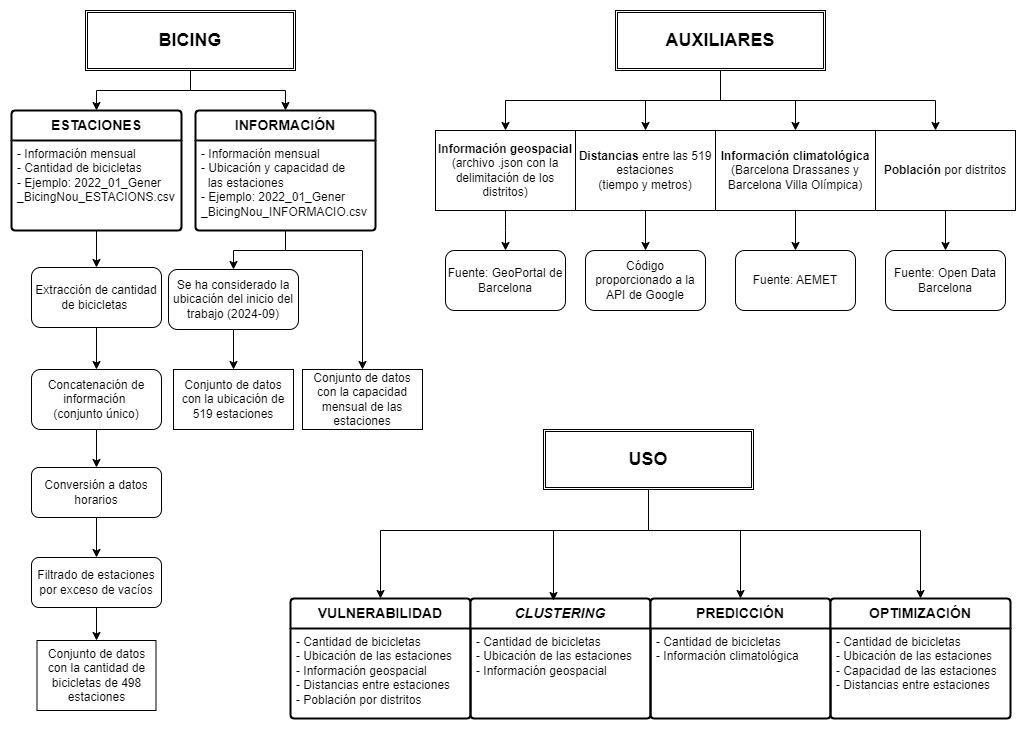

The diagram above was exported from draw.io. Its source (the exported page's mxGraphModel, read from the mxfile embedded in the PNG):
<mxGraphModel dx="1167" dy="2870" grid="1" gridSize="10" guides="1" tooltips="1" connect="1" arrows="1" fold="1" page="1" pageScale="1" pageWidth="827" pageHeight="1169" math="0" shadow="0">
  <root>
    <mxCell id="0" />
    <mxCell id="1" parent="0" />
    <mxCell id="RKbozviBFmEI2_MTx0Mp-12" style="edgeStyle=orthogonalEdgeStyle;rounded=0;orthogonalLoop=1;jettySize=auto;html=1;entryX=0.5;entryY=0;entryDx=0;entryDy=0;" parent="1" source="RKbozviBFmEI2_MTx0Mp-1" target="RKbozviBFmEI2_MTx0Mp-6" edge="1">
      <mxGeometry relative="1" as="geometry" />
    </mxCell>
    <mxCell id="RKbozviBFmEI2_MTx0Mp-13" style="edgeStyle=orthogonalEdgeStyle;rounded=0;orthogonalLoop=1;jettySize=auto;html=1;entryX=0.5;entryY=0;entryDx=0;entryDy=0;" parent="1" source="RKbozviBFmEI2_MTx0Mp-1" target="RKbozviBFmEI2_MTx0Mp-9" edge="1">
      <mxGeometry relative="1" as="geometry" />
    </mxCell>
    <mxCell id="RKbozviBFmEI2_MTx0Mp-1" value="&lt;font style=&quot;font-size: 18px;&quot;&gt;&lt;b&gt;BICING&lt;/b&gt;&lt;/font&gt;" style="shape=ext;double=1;rounded=0;whiteSpace=wrap;html=1;fillColor=none;" parent="1" vertex="1">
      <mxGeometry x="120" y="-2320" width="210" height="60" as="geometry" />
    </mxCell>
    <mxCell id="RKbozviBFmEI2_MTx0Mp-49" style="edgeStyle=orthogonalEdgeStyle;rounded=0;orthogonalLoop=1;jettySize=auto;html=1;" parent="1" source="RKbozviBFmEI2_MTx0Mp-2" target="RKbozviBFmEI2_MTx0Mp-40" edge="1">
      <mxGeometry relative="1" as="geometry" />
    </mxCell>
    <mxCell id="RKbozviBFmEI2_MTx0Mp-51" style="edgeStyle=orthogonalEdgeStyle;rounded=0;orthogonalLoop=1;jettySize=auto;html=1;" parent="1" source="RKbozviBFmEI2_MTx0Mp-2" target="RKbozviBFmEI2_MTx0Mp-39" edge="1">
      <mxGeometry relative="1" as="geometry">
        <Array as="points">
          <mxPoint x="755" y="-2230" />
          <mxPoint x="540" y="-2230" />
        </Array>
      </mxGeometry>
    </mxCell>
    <mxCell id="RKbozviBFmEI2_MTx0Mp-52" style="edgeStyle=orthogonalEdgeStyle;rounded=0;orthogonalLoop=1;jettySize=auto;html=1;" parent="1" source="RKbozviBFmEI2_MTx0Mp-2" target="RKbozviBFmEI2_MTx0Mp-47" edge="1">
      <mxGeometry relative="1" as="geometry" />
    </mxCell>
    <mxCell id="RKbozviBFmEI2_MTx0Mp-53" style="edgeStyle=orthogonalEdgeStyle;rounded=0;orthogonalLoop=1;jettySize=auto;html=1;" parent="1" source="RKbozviBFmEI2_MTx0Mp-2" target="RKbozviBFmEI2_MTx0Mp-48" edge="1">
      <mxGeometry relative="1" as="geometry">
        <Array as="points">
          <mxPoint x="755" y="-2230" />
          <mxPoint x="970" y="-2230" />
        </Array>
      </mxGeometry>
    </mxCell>
    <mxCell id="RKbozviBFmEI2_MTx0Mp-2" value="&lt;font style=&quot;font-size: 18px;&quot;&gt;&lt;b&gt;AUXILIARES&lt;/b&gt;&lt;/font&gt;" style="shape=ext;double=1;rounded=0;whiteSpace=wrap;html=1;fillColor=none;" parent="1" vertex="1">
      <mxGeometry x="650" y="-2320" width="210" height="60" as="geometry" />
    </mxCell>
    <mxCell id="RKbozviBFmEI2_MTx0Mp-6" value="&lt;b&gt;ESTACIONES&lt;/b&gt;" style="swimlane;childLayout=stackLayout;horizontal=1;startSize=30;horizontalStack=0;rounded=1;fontSize=14;fontStyle=0;strokeWidth=2;resizeParent=0;resizeLast=1;shadow=0;dashed=0;align=center;arcSize=4;whiteSpace=wrap;html=1;fillColor=none;" parent="1" vertex="1">
      <mxGeometry x="46" y="-2220" width="170" height="120" as="geometry">
        <mxRectangle x="300" y="-2330" width="150" height="50" as="alternateBounds" />
      </mxGeometry>
    </mxCell>
    <mxCell id="RKbozviBFmEI2_MTx0Mp-7" value="- Información mensual&lt;div&gt;- Cantidad de bicicletas&lt;/div&gt;&lt;div&gt;- Ejemplo:&amp;nbsp;2022_01_Gener&lt;/div&gt;&lt;div&gt;_BicingNou_ESTACIONS.csv&lt;/div&gt;" style="align=left;strokeColor=none;fillColor=none;spacingLeft=4;fontSize=12;verticalAlign=top;resizable=0;rotatable=0;part=1;html=1;" parent="RKbozviBFmEI2_MTx0Mp-6" vertex="1">
      <mxGeometry y="30" width="170" height="90" as="geometry" />
    </mxCell>
    <mxCell id="RKbozviBFmEI2_MTx0Mp-44" style="edgeStyle=orthogonalEdgeStyle;rounded=0;orthogonalLoop=1;jettySize=auto;html=1;entryX=0.5;entryY=0;entryDx=0;entryDy=0;" parent="1" source="RKbozviBFmEI2_MTx0Mp-9" target="RKbozviBFmEI2_MTx0Mp-19" edge="1">
      <mxGeometry relative="1" as="geometry" />
    </mxCell>
    <mxCell id="RKbozviBFmEI2_MTx0Mp-9" value="&lt;b&gt;INFORMACIÓN&lt;/b&gt;" style="swimlane;childLayout=stackLayout;horizontal=1;startSize=30;horizontalStack=0;rounded=1;fontSize=14;fontStyle=0;strokeWidth=2;resizeParent=0;resizeLast=1;shadow=0;dashed=0;align=center;arcSize=4;whiteSpace=wrap;html=1;fillColor=#FFFFFF;" parent="1" vertex="1">
      <mxGeometry x="230" y="-2220" width="180" height="120" as="geometry">
        <mxRectangle x="300" y="-2330" width="150" height="50" as="alternateBounds" />
      </mxGeometry>
    </mxCell>
    <mxCell id="RKbozviBFmEI2_MTx0Mp-10" value="- Información mensual&lt;div&gt;- Ubicación y capacidad de&lt;/div&gt;&lt;div&gt;&amp;nbsp; las estaciones&lt;/div&gt;&lt;div&gt;- Ejemplo:&amp;nbsp;2022_01_Gener&lt;/div&gt;&lt;div&gt;_BicingNou_INFORMACIO.csv&lt;/div&gt;" style="align=left;strokeColor=none;fillColor=none;spacingLeft=4;fontSize=12;verticalAlign=top;resizable=0;rotatable=0;part=1;html=1;" parent="RKbozviBFmEI2_MTx0Mp-9" vertex="1">
      <mxGeometry y="30" width="180" height="90" as="geometry" />
    </mxCell>
    <mxCell id="vcKm9Th1UIGKHqDHGL48-3" value="" style="edgeStyle=orthogonalEdgeStyle;rounded=0;orthogonalLoop=1;jettySize=auto;html=1;" parent="1" source="RKbozviBFmEI2_MTx0Mp-16" target="RKbozviBFmEI2_MTx0Mp-23" edge="1">
      <mxGeometry relative="1" as="geometry" />
    </mxCell>
    <mxCell id="RKbozviBFmEI2_MTx0Mp-16" value="Extracción de cantidad de bicicletas&amp;nbsp;" style="rounded=1;whiteSpace=wrap;html=1;" parent="1" vertex="1">
      <mxGeometry x="66" y="-2063" width="130" height="60" as="geometry" />
    </mxCell>
    <mxCell id="RKbozviBFmEI2_MTx0Mp-17" style="edgeStyle=orthogonalEdgeStyle;rounded=0;orthogonalLoop=1;jettySize=auto;html=1;exitX=0.5;exitY=1;exitDx=0;exitDy=0;" parent="1" source="RKbozviBFmEI2_MTx0Mp-7" target="RKbozviBFmEI2_MTx0Mp-16" edge="1">
      <mxGeometry relative="1" as="geometry" />
    </mxCell>
    <mxCell id="RKbozviBFmEI2_MTx0Mp-43" value="" style="edgeStyle=orthogonalEdgeStyle;rounded=0;orthogonalLoop=1;jettySize=auto;html=1;" parent="1" source="RKbozviBFmEI2_MTx0Mp-19" target="RKbozviBFmEI2_MTx0Mp-32" edge="1">
      <mxGeometry relative="1" as="geometry" />
    </mxCell>
    <mxCell id="RKbozviBFmEI2_MTx0Mp-19" value="&lt;div&gt;&lt;br&gt;&lt;/div&gt;Se ha considerado la ubicación del inicio del trabajo (2024-09)&lt;div&gt;&lt;br&gt;&lt;/div&gt;" style="rounded=1;whiteSpace=wrap;html=1;" parent="1" vertex="1">
      <mxGeometry x="203" y="-2061" width="130" height="60" as="geometry" />
    </mxCell>
    <mxCell id="RKbozviBFmEI2_MTx0Mp-30" value="" style="edgeStyle=orthogonalEdgeStyle;rounded=0;orthogonalLoop=1;jettySize=auto;html=1;" parent="1" source="RKbozviBFmEI2_MTx0Mp-23" target="RKbozviBFmEI2_MTx0Mp-25" edge="1">
      <mxGeometry relative="1" as="geometry" />
    </mxCell>
    <mxCell id="RKbozviBFmEI2_MTx0Mp-23" value="Concatenación de información&amp;nbsp;&lt;div&gt;(conjunto único)&lt;/div&gt;" style="rounded=1;whiteSpace=wrap;html=1;" parent="1" vertex="1">
      <mxGeometry x="66" y="-1961" width="130" height="60" as="geometry" />
    </mxCell>
    <mxCell id="vcKm9Th1UIGKHqDHGL48-4" value="" style="edgeStyle=orthogonalEdgeStyle;rounded=0;orthogonalLoop=1;jettySize=auto;html=1;" parent="1" source="RKbozviBFmEI2_MTx0Mp-25" target="RKbozviBFmEI2_MTx0Mp-35" edge="1">
      <mxGeometry relative="1" as="geometry" />
    </mxCell>
    <mxCell id="RKbozviBFmEI2_MTx0Mp-25" value="Conversión a datos horarios" style="rounded=1;whiteSpace=wrap;html=1;" parent="1" vertex="1">
      <mxGeometry x="66" y="-1863" width="130" height="50" as="geometry" />
    </mxCell>
    <mxCell id="RKbozviBFmEI2_MTx0Mp-32" value="Conjunto de datos con la ubicación de 519 estaciones" style="rounded=0;whiteSpace=wrap;html=1;" parent="1" vertex="1">
      <mxGeometry x="208" y="-1961" width="120" height="60" as="geometry" />
    </mxCell>
    <mxCell id="RKbozviBFmEI2_MTx0Mp-38" style="edgeStyle=orthogonalEdgeStyle;rounded=0;orthogonalLoop=1;jettySize=auto;html=1;exitX=0.5;exitY=1;exitDx=0;exitDy=0;entryX=0.5;entryY=0;entryDx=0;entryDy=0;" parent="1" source="RKbozviBFmEI2_MTx0Mp-35" target="RKbozviBFmEI2_MTx0Mp-36" edge="1">
      <mxGeometry relative="1" as="geometry" />
    </mxCell>
    <mxCell id="RKbozviBFmEI2_MTx0Mp-35" value="Filtrado de estaciones por exceso de vacíos" style="rounded=1;whiteSpace=wrap;html=1;" parent="1" vertex="1">
      <mxGeometry x="66" y="-1773" width="130" height="50" as="geometry" />
    </mxCell>
    <mxCell id="RKbozviBFmEI2_MTx0Mp-36" value="Conjunto de datos con la cantidad de bicicletas de 498 estaciones" style="rounded=0;whiteSpace=wrap;html=1;" parent="1" vertex="1">
      <mxGeometry x="71.5" y="-1690" width="119" height="70" as="geometry" />
    </mxCell>
    <mxCell id="RKbozviBFmEI2_MTx0Mp-54" style="edgeStyle=orthogonalEdgeStyle;rounded=0;orthogonalLoop=1;jettySize=auto;html=1;" parent="1" source="RKbozviBFmEI2_MTx0Mp-39" edge="1">
      <mxGeometry relative="1" as="geometry">
        <mxPoint x="540" y="-2080" as="targetPoint" />
      </mxGeometry>
    </mxCell>
    <mxCell id="RKbozviBFmEI2_MTx0Mp-39" value="&lt;b&gt;Información geospacial&lt;/b&gt; (archivo .json con la delimitación de los distritos)" style="rounded=0;whiteSpace=wrap;html=1;" parent="1" vertex="1">
      <mxGeometry x="470" y="-2200" width="140" height="80" as="geometry" />
    </mxCell>
    <mxCell id="RKbozviBFmEI2_MTx0Mp-60" value="" style="edgeStyle=orthogonalEdgeStyle;rounded=0;orthogonalLoop=1;jettySize=auto;html=1;" parent="1" source="RKbozviBFmEI2_MTx0Mp-40" target="RKbozviBFmEI2_MTx0Mp-57" edge="1">
      <mxGeometry relative="1" as="geometry" />
    </mxCell>
    <mxCell id="RKbozviBFmEI2_MTx0Mp-40" value="&lt;b&gt;Distancias&lt;/b&gt; entre las 519 estaciones&lt;div&gt;(tiempo y metros)&lt;/div&gt;" style="rounded=0;whiteSpace=wrap;html=1;" parent="1" vertex="1">
      <mxGeometry x="610" y="-2200" width="140" height="80" as="geometry" />
    </mxCell>
    <mxCell id="RKbozviBFmEI2_MTx0Mp-61" value="" style="edgeStyle=orthogonalEdgeStyle;rounded=0;orthogonalLoop=1;jettySize=auto;html=1;" parent="1" source="RKbozviBFmEI2_MTx0Mp-47" target="RKbozviBFmEI2_MTx0Mp-58" edge="1">
      <mxGeometry relative="1" as="geometry" />
    </mxCell>
    <mxCell id="RKbozviBFmEI2_MTx0Mp-47" value="&lt;b&gt;Información climatológica&lt;/b&gt; (Barcelona Drassanes y Barcelona Villa Olímpica)" style="rounded=0;whiteSpace=wrap;html=1;" parent="1" vertex="1">
      <mxGeometry x="750" y="-2200" width="160" height="80" as="geometry" />
    </mxCell>
    <mxCell id="RKbozviBFmEI2_MTx0Mp-62" value="" style="edgeStyle=orthogonalEdgeStyle;rounded=0;orthogonalLoop=1;jettySize=auto;html=1;" parent="1" source="RKbozviBFmEI2_MTx0Mp-48" target="RKbozviBFmEI2_MTx0Mp-59" edge="1">
      <mxGeometry relative="1" as="geometry" />
    </mxCell>
    <mxCell id="RKbozviBFmEI2_MTx0Mp-48" value="&lt;b&gt;Población &lt;/b&gt;por distritos" style="rounded=0;whiteSpace=wrap;html=1;" parent="1" vertex="1">
      <mxGeometry x="910" y="-2200" width="140" height="80" as="geometry" />
    </mxCell>
    <mxCell id="RKbozviBFmEI2_MTx0Mp-56" value="Fuente: GeoPortal de Barcelona" style="rounded=1;whiteSpace=wrap;html=1;" parent="1" vertex="1">
      <mxGeometry x="480" y="-2080" width="120" height="60" as="geometry" />
    </mxCell>
    <mxCell id="RKbozviBFmEI2_MTx0Mp-57" value="Código proporcionado a la API de Google" style="rounded=1;whiteSpace=wrap;html=1;" parent="1" vertex="1">
      <mxGeometry x="620" y="-2080" width="120" height="60" as="geometry" />
    </mxCell>
    <mxCell id="RKbozviBFmEI2_MTx0Mp-58" value="Fuente: AEMET" style="rounded=1;whiteSpace=wrap;html=1;" parent="1" vertex="1">
      <mxGeometry x="770" y="-2080" width="120" height="60" as="geometry" />
    </mxCell>
    <mxCell id="RKbozviBFmEI2_MTx0Mp-59" value="Fuente: Open Data Barcelona" style="rounded=1;whiteSpace=wrap;html=1;" parent="1" vertex="1">
      <mxGeometry x="920" y="-2080" width="120" height="60" as="geometry" />
    </mxCell>
    <mxCell id="vcKm9Th1UIGKHqDHGL48-6" value="Conjunto de datos con la capacidad mensual de las estaciones" style="rounded=0;whiteSpace=wrap;html=1;" parent="1" vertex="1">
      <mxGeometry x="337" y="-1961" width="120" height="60" as="geometry" />
    </mxCell>
    <mxCell id="vcKm9Th1UIGKHqDHGL48-7" style="edgeStyle=orthogonalEdgeStyle;rounded=0;orthogonalLoop=1;jettySize=auto;html=1;entryX=0.5;entryY=0;entryDx=0;entryDy=0;" parent="1" source="RKbozviBFmEI2_MTx0Mp-10" target="vcKm9Th1UIGKHqDHGL48-6" edge="1">
      <mxGeometry relative="1" as="geometry">
        <Array as="points">
          <mxPoint x="320" y="-2080" />
          <mxPoint x="397" y="-2080" />
        </Array>
      </mxGeometry>
    </mxCell>
    <mxCell id="vcKm9Th1UIGKHqDHGL48-27" style="edgeStyle=orthogonalEdgeStyle;rounded=0;orthogonalLoop=1;jettySize=auto;html=1;entryX=0.5;entryY=0;entryDx=0;entryDy=0;" parent="1" source="vcKm9Th1UIGKHqDHGL48-8" target="vcKm9Th1UIGKHqDHGL48-17" edge="1">
      <mxGeometry relative="1" as="geometry">
        <Array as="points">
          <mxPoint x="683" y="-1800" />
          <mxPoint x="415" y="-1800" />
        </Array>
      </mxGeometry>
    </mxCell>
    <mxCell id="vcKm9Th1UIGKHqDHGL48-29" style="edgeStyle=orthogonalEdgeStyle;rounded=0;orthogonalLoop=1;jettySize=auto;html=1;entryX=0.5;entryY=0;entryDx=0;entryDy=0;" parent="1" source="vcKm9Th1UIGKHqDHGL48-8" target="vcKm9Th1UIGKHqDHGL48-23" edge="1">
      <mxGeometry relative="1" as="geometry">
        <Array as="points">
          <mxPoint x="683" y="-1800" />
          <mxPoint x="775" y="-1800" />
        </Array>
      </mxGeometry>
    </mxCell>
    <mxCell id="vcKm9Th1UIGKHqDHGL48-30" style="edgeStyle=orthogonalEdgeStyle;rounded=0;orthogonalLoop=1;jettySize=auto;html=1;" parent="1" source="vcKm9Th1UIGKHqDHGL48-8" target="vcKm9Th1UIGKHqDHGL48-25" edge="1">
      <mxGeometry relative="1" as="geometry">
        <Array as="points">
          <mxPoint x="683" y="-1800" />
          <mxPoint x="955" y="-1800" />
        </Array>
      </mxGeometry>
    </mxCell>
    <mxCell id="vcKm9Th1UIGKHqDHGL48-8" value="&lt;font style=&quot;font-size: 18px;&quot;&gt;&lt;b&gt;USO&lt;/b&gt;&lt;/font&gt;" style="shape=ext;double=1;rounded=0;whiteSpace=wrap;html=1;fillColor=none;" parent="1" vertex="1">
      <mxGeometry x="578" y="-1901" width="210" height="60" as="geometry" />
    </mxCell>
    <mxCell id="vcKm9Th1UIGKHqDHGL48-17" value="&lt;b&gt;VULNERABILIDAD&lt;/b&gt;" style="swimlane;childLayout=stackLayout;horizontal=1;startSize=30;horizontalStack=0;rounded=1;fontSize=14;fontStyle=0;strokeWidth=2;resizeParent=0;resizeLast=1;shadow=0;dashed=0;align=center;arcSize=4;whiteSpace=wrap;html=1;fillColor=#FFFFFF;" parent="1" vertex="1">
      <mxGeometry x="325" y="-1732" width="180" height="120" as="geometry">
        <mxRectangle x="300" y="-2330" width="150" height="50" as="alternateBounds" />
      </mxGeometry>
    </mxCell>
    <mxCell id="vcKm9Th1UIGKHqDHGL48-18" value="- Cantidad de bicicletas&lt;div&gt;- Ubicación de las estaciones&lt;/div&gt;&lt;div&gt;- Información geospacial&lt;/div&gt;&lt;div&gt;- Distancias entre estaciones&lt;/div&gt;&lt;div&gt;- Población por distritos&lt;/div&gt;" style="align=left;strokeColor=none;fillColor=none;spacingLeft=4;fontSize=12;verticalAlign=top;resizable=0;rotatable=0;part=1;html=1;" parent="vcKm9Th1UIGKHqDHGL48-17" vertex="1">
      <mxGeometry y="30" width="180" height="90" as="geometry" />
    </mxCell>
    <mxCell id="vcKm9Th1UIGKHqDHGL48-21" value="&lt;b&gt;&lt;i&gt;CLUSTERING&lt;/i&gt;&lt;/b&gt;" style="swimlane;childLayout=stackLayout;horizontal=1;startSize=30;horizontalStack=0;rounded=1;fontSize=14;fontStyle=0;strokeWidth=2;resizeParent=0;resizeLast=1;shadow=0;dashed=0;align=center;arcSize=4;whiteSpace=wrap;html=1;fillColor=#FFFFFF;" parent="1" vertex="1">
      <mxGeometry x="505" y="-1732" width="180" height="120" as="geometry">
        <mxRectangle x="300" y="-2330" width="150" height="50" as="alternateBounds" />
      </mxGeometry>
    </mxCell>
    <mxCell id="vcKm9Th1UIGKHqDHGL48-22" value="- Cantidad de bicicletas&lt;div&gt;- Ubicación de las estaciones&lt;/div&gt;&lt;div&gt;- Información geospacial&lt;/div&gt;" style="align=left;strokeColor=none;fillColor=none;spacingLeft=4;fontSize=12;verticalAlign=top;resizable=0;rotatable=0;part=1;html=1;" parent="vcKm9Th1UIGKHqDHGL48-21" vertex="1">
      <mxGeometry y="30" width="180" height="90" as="geometry" />
    </mxCell>
    <mxCell id="vcKm9Th1UIGKHqDHGL48-23" value="&lt;b&gt;PREDICCIÓN&lt;/b&gt;" style="swimlane;childLayout=stackLayout;horizontal=1;startSize=30;horizontalStack=0;rounded=1;fontSize=14;fontStyle=0;strokeWidth=2;resizeParent=0;resizeLast=1;shadow=0;dashed=0;align=center;arcSize=4;whiteSpace=wrap;html=1;fillColor=#FFFFFF;" parent="1" vertex="1">
      <mxGeometry x="685" y="-1732" width="180" height="120" as="geometry">
        <mxRectangle x="300" y="-2330" width="150" height="50" as="alternateBounds" />
      </mxGeometry>
    </mxCell>
    <mxCell id="vcKm9Th1UIGKHqDHGL48-24" value="- Cantidad de bicicletas&lt;div&gt;- Información climatológica&lt;/div&gt;" style="align=left;strokeColor=none;fillColor=none;spacingLeft=4;fontSize=12;verticalAlign=top;resizable=0;rotatable=0;part=1;html=1;" parent="vcKm9Th1UIGKHqDHGL48-23" vertex="1">
      <mxGeometry y="30" width="180" height="90" as="geometry" />
    </mxCell>
    <mxCell id="vcKm9Th1UIGKHqDHGL48-25" value="&lt;b&gt;OPTIMIZACIÓN&lt;/b&gt;" style="swimlane;childLayout=stackLayout;horizontal=1;startSize=30;horizontalStack=0;rounded=1;fontSize=14;fontStyle=0;strokeWidth=2;resizeParent=0;resizeLast=1;shadow=0;dashed=0;align=center;arcSize=4;whiteSpace=wrap;html=1;fillColor=#FFFFFF;" parent="1" vertex="1">
      <mxGeometry x="865" y="-1732" width="180" height="120" as="geometry">
        <mxRectangle x="300" y="-2330" width="150" height="50" as="alternateBounds" />
      </mxGeometry>
    </mxCell>
    <mxCell id="vcKm9Th1UIGKHqDHGL48-26" value="- Cantidad de bicicletas&lt;div&gt;- Ubicación de las estaciones&lt;/div&gt;&lt;div&gt;-&amp;nbsp;&lt;span style=&quot;background-color: initial;&quot;&gt;Capacidad de las estaciones&lt;/span&gt;&lt;/div&gt;&lt;div&gt;&lt;span style=&quot;background-color: initial;&quot;&gt;- Distancias entre estaciones&lt;/span&gt;&lt;/div&gt;&lt;div&gt;&lt;br&gt;&lt;/div&gt;" style="align=left;strokeColor=none;fillColor=none;spacingLeft=4;fontSize=12;verticalAlign=top;resizable=0;rotatable=0;part=1;html=1;" parent="vcKm9Th1UIGKHqDHGL48-25" vertex="1">
      <mxGeometry y="30" width="180" height="90" as="geometry" />
    </mxCell>
    <mxCell id="vcKm9Th1UIGKHqDHGL48-28" style="edgeStyle=orthogonalEdgeStyle;rounded=0;orthogonalLoop=1;jettySize=auto;html=1;entryX=0.461;entryY=0.017;entryDx=0;entryDy=0;entryPerimeter=0;" parent="1" source="vcKm9Th1UIGKHqDHGL48-8" target="vcKm9Th1UIGKHqDHGL48-21" edge="1">
      <mxGeometry relative="1" as="geometry">
        <Array as="points">
          <mxPoint x="683" y="-1800" />
          <mxPoint x="588" y="-1800" />
        </Array>
      </mxGeometry>
    </mxCell>
  </root>
</mxGraphModel>